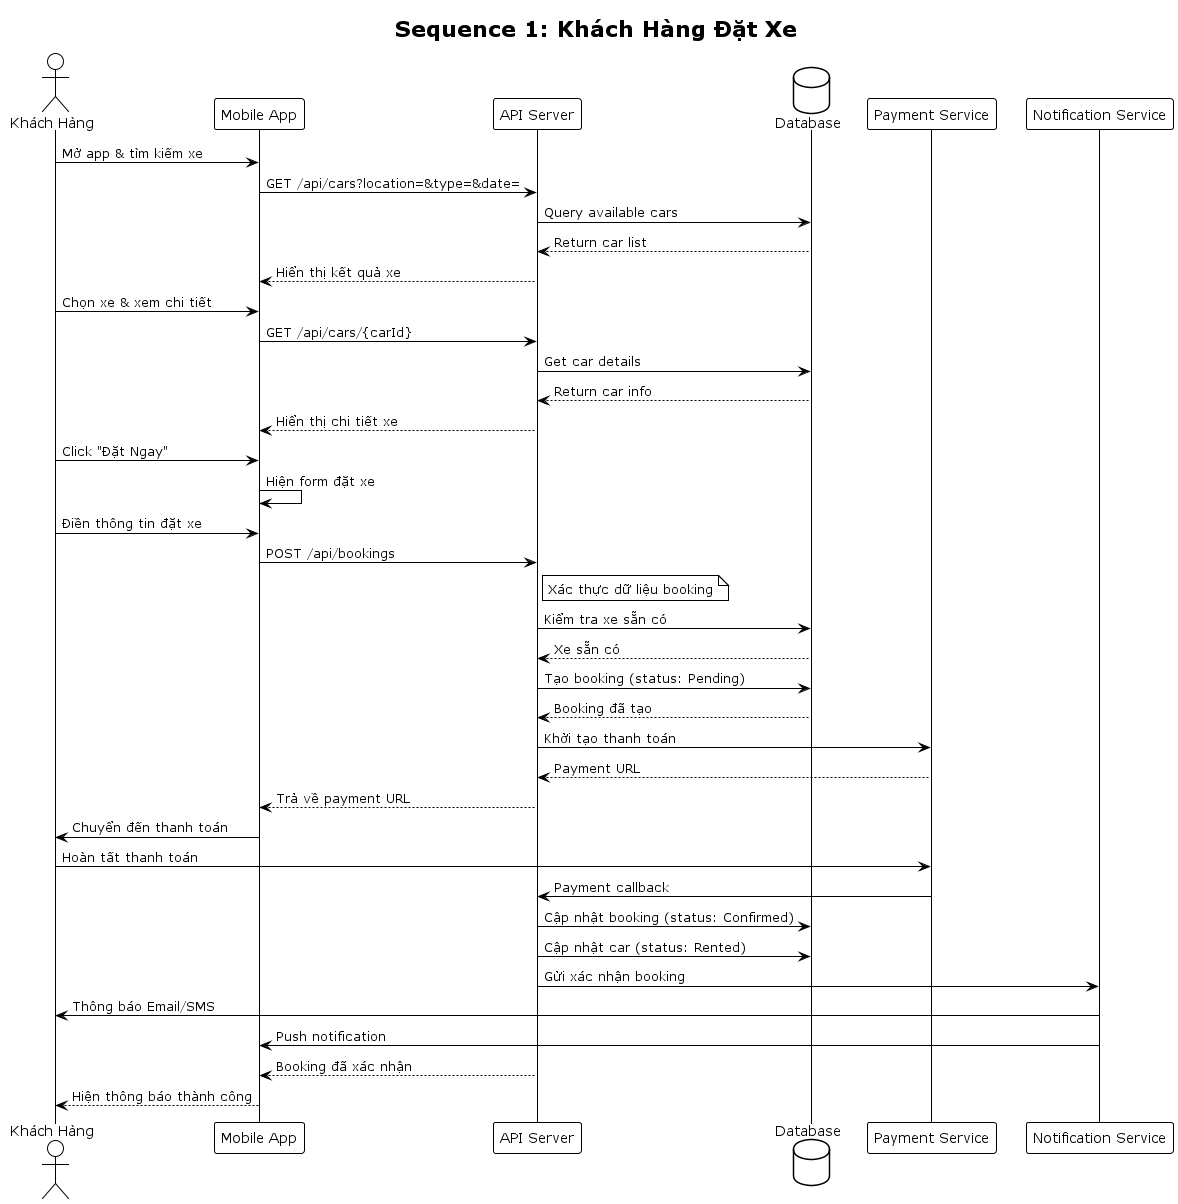

The diagram above was rendered by PlantUML. Its source (embedded in the PNG):
@startuml Sequence-SDCRMS
!theme plain

title Sơ Đồ Sequence - SDCRMS\n(Hệ Thống Quản Lý Cho Thuê Xe Tự Lái)

' ===== DIAGRAM 1: Khách Hàng Đặt Xe =====
page 1x1
title Sequence 1: Khách Hàng Đặt Xe

actor "Khách Hàng" as Customer
participant "Mobile App" as MA
participant "API Server" as API
database "Database" as DB
participant "Payment Service" as PS
participant "Notification Service" as NS

Customer -> MA: Mở app & tìm kiếm xe
MA -> API: GET /api/cars?location=&type=&date=
API -> DB: Query available cars
DB --> API: Return car list
API --> MA: Hiển thị kết quả xe

Customer -> MA: Chọn xe & xem chi tiết
MA -> API: GET /api/cars/{carId}
API -> DB: Get car details
DB --> API: Return car info
API --> MA: Hiển thị chi tiết xe

Customer -> MA: Click "Đặt Ngay"
MA -> MA: Hiện form đặt xe
Customer -> MA: Điền thông tin đặt xe

MA -> API: POST /api/bookings
note right of API
  Xác thực dữ liệu booking
end note
API -> DB: Kiểm tra xe sẵn có
DB --> API: Xe sẵn có

API -> DB: Tạo booking (status: Pending)
DB --> API: Booking đã tạo

API -> PS: Khởi tạo thanh toán
PS --> API: Payment URL
API --> MA: Trả về payment URL

MA -> Customer: Chuyển đến thanh toán
Customer -> PS: Hoàn tất thanh toán
PS -> API: Payment callback

API -> DB: Cập nhật booking (status: Confirmed)
API -> DB: Cập nhật car (status: Rented)

API -> NS: Gửi xác nhận booking
NS -> Customer: Thông báo Email/SMS
NS -> MA: Push notification

API --> MA: Booking đã xác nhận
MA --> Customer: Hiện thông báo thành công

@enduml